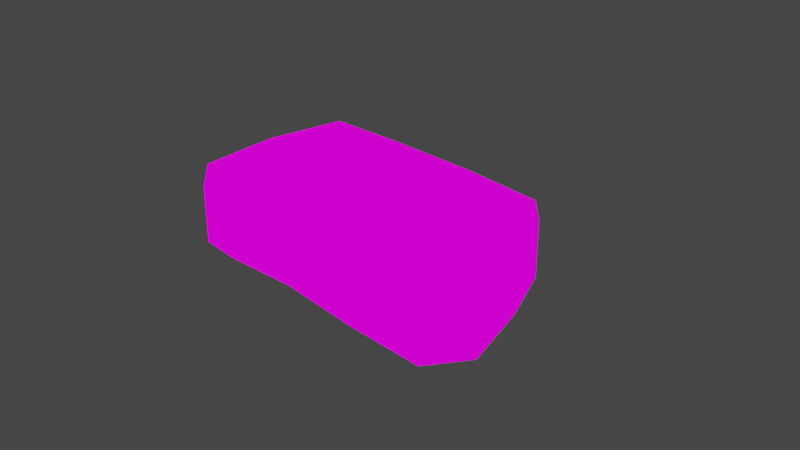 # Source: Caverns_Landmass_Rock_06.blend  (saved by Blender 2.93.21; exported with 4.5.12 LTS)
import bpy
from mathutils import Matrix  # noqa: F401  (used for matrix-valued properties, if any)

bpy.ops.wm.read_factory_settings(use_empty=True)
scene = bpy.context.scene
scene.name = 'Scene'

# ---- collections
col_collection = bpy.data.collections.new('Collection'); scene.collection.children.link(col_collection)

# ---- images (referenced by path relative to the original .blend; pixels are not part of the script)
import os
ASSET_DIR = os.environ.get("B2B_ASSET_DIR", "")  # directory of the original .blend (textures are referenced by path, not embedded)
HERE = os.path.dirname(os.path.abspath(__file__))  # packed textures are extracted next to this script under _unpacked/

def load_image(name, relpath, width, height, colorspace="sRGB"):
    """Load a texture the original file referenced (path relative to the .blend, or extracted next to this script)."""
    p = next((c for c in (os.path.join(HERE, relpath), os.path.join(ASSET_DIR, relpath)) if relpath and os.path.exists(c)), "")
    if p:
        img = bpy.data.images.load(p, check_existing=True)
        img.name = name
    else:  # same state as the original file: an image datablock whose file is absent (Cycles renders it pink)
        img = bpy.data.images.new(name, width, height)
        img.source = "FILE"
        img.filepath = "//" + (relpath or name)
    img.colorspace_settings.name = colorspace
    return img
img_caverns_tileset_png = load_image('Caverns_Tileset.png', 'Caverns_Tileset.png', 1024, 1024, 'sRGB')

# ---- materials (node trees are filled in below, after node groups)
mat_caverns_tileset = bpy.data.materials.new('Caverns_Tileset')
mat_caverns_tileset.alpha_threshold = 0.0
mat_caverns_tileset.use_transparent_shadow = False
mat_caverns_tileset.line_color = (0.0, 0.0, 0.0, 1.0)

# ---- material node trees
mat_caverns_tileset.use_nodes = True; mat_caverns_tileset.node_tree.nodes.clear()
_N = mat_caverns_tileset.node_tree.nodes; _L = mat_caverns_tileset.node_tree.links
n0 = _N.new('ShaderNodeOutputMaterial'); n0.name = 'Material Output'; n0.location = (400, 0)
n1 = _N.new('ShaderNodeLightPath'); n1.name = 'Light Path'; n1.location = (0, 250)
n2 = _N.new('ShaderNodeBsdfTransparent'); n2.name = 'Transparent BSDF'; n2.location = (-200, -100)
n3 = _N.new('ShaderNodeEmission'); n3.name = 'Emission'; n3.location = (-200, -200)
n4 = _N.new('ShaderNodeMixShader'); n4.name = 'Mix Shader'; n4.location = (200, 0)
n5 = _N.new('ShaderNodeMixShader'); n5.name = 'Mix Shader.001'; n5.location = (0, -100)
n6 = _N.new('ShaderNodeTexImage'); n6.name = 'Image Texture'; n6.location = (-500, 100)
n6.image = img_caverns_tileset_png
n6.interpolation = 'Closest'
_L.new(n6.outputs[0], n3.inputs[0])
_L.new(n6.outputs[1], n5.inputs[0])
_L.new(n2.outputs[0], n5.inputs[1])
_L.new(n2.outputs[0], n4.inputs[1])
_L.new(n3.outputs[0], n5.inputs[2])
_L.new(n5.outputs[0], n4.inputs[2])
_L.new(n1.outputs[0], n4.inputs[0])
_L.new(n4.outputs[0], n0.inputs[0])
n0.is_active_output = True

# ---- world
world_world = bpy.data.worlds.new('World'); scene.world = world_world
world_world.use_nodes = True; world_world.node_tree.nodes.clear()
_N = world_world.node_tree.nodes; _L = world_world.node_tree.links
n0 = _N.new('ShaderNodeOutputWorld'); n0.name = 'World Output'; n0.location = (300, 300)
n1 = _N.new('ShaderNodeBackground'); n1.name = 'Background'; n1.location = (10, 300)
n1.inputs[0].default_value = (0.05088, 0.05088, 0.05088, 1.0)
_L.new(n1.outputs[0], n0.inputs[0])
n0.is_active_output = True
world_world.color = (0.05088, 0.05088, 0.05088)
world_world.use_sun_shadow = False
world_world.sun_shadow_jitter_overblur = 0.0

# ---- cameras
cam_camera = bpy.data.cameras.new('Camera')
cam_camera.clip_end = 100.0
cam_camera.ortho_scale = 7.314

# ---- lights
light_light = bpy.data.lights.new('Light', 'POINT')
light_light.transmission_factor = 0.0
light_light.energy = 1000.0
light_light.shadow_soft_size = 0.1
light_light.shadow_maximum_resolution = 0.006
light_light.use_absolute_resolution = True

# ---- meshes
me_cube = bpy.data.meshes.new('Cube')
me_cube.from_pydata([(1.497, -0.9351, 0.5999), (-1.503, 0.9902, 0.3499), (-1.503, -0.9351, 0.5999), (0.497, -0.009774, 0.5999), (1.618, -0.009774, 0.5999), (1.701, -0.009774, 0.3499), (0.497, 0.9755, 0.5999), (-1.503, -1.01, 0.3499), (1.497, 0.681, -0.6321), (-0.503, -0.6857, -0.5787), (0.497, 0.681, -0.6108), (-1.503, 0.681, -0.6321), (1.618, -0.009774, -0.809), (0.497, -1.026, 0.3499), (-1.503, 0.9155, 0.5999), (-1.624, -0.009774, 0.5999), (0.497, -0.7169, -0.6108), (1.497, -0.7005, -0.6321), (1.497, 0.9902, 0.3499), (-0.503, -0.009774, 0.5999), (-0.503, 1.043, 0.3499), (1.497, 0.9155, 0.5999), (-1.624, -0.009774, -0.809), (-0.503, -0.9203, 0.5999), (-1.503, -0.7005, -0.6321), (-0.503, -0.9949, 0.3499), (0.497, -0.9515, 0.5999), (1.497, -1.01, 0.3499), (0.497, 1.05, 0.3499), (-0.503, 0.9679, 0.5999), (-1.671, -0.009774, 0.3499), (0.497, -0.009774, -0.7877), (-0.503, -0.009774, -0.7556), (-0.503, 0.681, -0.5787), (-1.503, -1.01, -0.309), (1.756, -0.009774, -0.309), (-0.503, -0.9949, -0.2556), (-1.698, -0.009774, -0.309), (-0.503, 1.043, -0.2556), (1.497, 0.9902, -0.309), (0.497, 1.05, -0.2877), (0.497, -1.026, -0.2877), (1.497, -1.01, -0.309), (-1.503, 0.9902, -0.309), (-1.503, -1.01, 0.02045), (1.756, -0.009774, 0.02045), (-0.503, -0.9949, 0.07383), (-1.698, -0.009774, 0.02045), (-0.503, 1.073, 0.07383), (0.497, 1.106, 0.02045), (0.497, -1.026, 0.02045), (1.497, -1.01, 0.02045), (1.497, 0.9902, 0.02045), (-1.503, 0.9902, 0.02045)], [], [(27, 5, 4, 0), (5, 18, 21, 4), (30, 7, 2, 15), (1, 30, 15, 14), (47, 44, 7, 30), (45, 52, 18, 5), (51, 45, 5, 27), (53, 47, 30, 1), (19, 15, 2, 23), (6, 29, 19, 3), (21, 6, 3, 4), (4, 3, 26, 0), (3, 19, 23, 26), (29, 14, 15, 19), (32, 31, 16, 9), (31, 12, 17, 16), (22, 32, 9, 24), (12, 31, 10, 8), (31, 32, 33, 10), (32, 22, 11, 33), (50, 51, 27, 13), (46, 50, 13, 25), (44, 46, 25, 7), (48, 53, 1, 20), (49, 48, 20, 28), (52, 49, 28, 18), (18, 28, 6, 21), (28, 20, 29, 6), (20, 1, 14, 29), (7, 25, 23, 2), (25, 13, 26, 23), (13, 27, 0, 26), (8, 10, 40, 39), (10, 33, 38, 40), (33, 11, 43, 38), (24, 9, 36, 34), (9, 16, 41, 36), (16, 17, 42, 41), (11, 22, 37, 43), (17, 12, 35, 42), (12, 8, 39, 35), (22, 24, 34, 37), (39, 40, 49, 52), (40, 38, 48, 49), (38, 43, 53, 48), (34, 36, 46, 44), (36, 41, 50, 46), (41, 42, 51, 50), (43, 37, 47, 53), (42, 35, 45, 51), (35, 39, 52, 45), (37, 34, 44, 47)])
me_cube.polygons.foreach_set('use_smooth', [True] * 52)
_uv = me_cube.uv_layers.new(name='UVMap')
_uv.uv.foreach_set('vector', [7.102e-05, 0.8438, 0.09084, 0.8438, 0.09084, 0.8749, 7.102e-05, 0.8749, 7.102e-05, 0.8438, 0.09084, 0.8438, 0.09084, 0.8749, 7.102e-05, 0.8749, 7.102e-05, 0.8438, 0.09084, 0.8438, 0.09084, 0.8749, 7.102e-05, 0.8749, 7.102e-05, 0.8438, 0.09084, 0.8438, 0.09084, 0.8749, 7.102e-05, 0.8749, 7.102e-05, 0.7187, 0.09084, 0.7187, 0.09084, 0.7499, 7.102e-05, 0.7499, 0.09098, 0.7187, 0.1817, 0.7187, 0.1817, 0.7499, 0.09098, 0.7499, 0.09098, 0.7187, 0.1817, 0.7187, 0.1817, 0.7499, 0.09098, 0.7499, 0.09098, 0.7187, 0.1817, 0.7187, 0.1817, 0.7499, 0.09098, 0.7499, 7.102e-05, 0.8751, 0.09084, 0.8751, 0.09084, 0.9999, 7.102e-05, 0.9999, 7.102e-05, 0.8751, 0.09084, 0.8751, 0.09084, 0.9999, 7.102e-05, 0.9999, 0.09098, 0.8751, 0.1817, 0.8751, 0.1817, 0.9999, 0.09098, 0.9999, 0.09098, 0.8751, 0.1817, 0.8751, 0.1817, 0.9999, 0.09098, 0.9999, 0.09098, 0.8751, 0.1817, 0.8751, 0.1817, 0.9999, 0.09098, 0.9999, 0.09098, 0.8751, 0.1817, 0.8751, 0.1817, 0.9999, 0.09098, 0.9999, 7.102e-05, 0.6251, 0.09084, 0.6251, 0.09084, 0.7499, 7.102e-05, 0.7499, 0.09098, 0.6251, 0.1817, 0.6251, 0.1817, 0.7499, 0.09098, 0.7499, 0.09098, 0.6251, 0.1817, 0.6251, 0.1817, 0.7499, 0.09098, 0.7499, 7.102e-05, 0.6251, 0.09084, 0.6251, 0.09084, 0.7499, 7.102e-05, 0.7499, 0.09098, 0.6251, 0.1817, 0.6251, 0.1817, 0.7499, 0.09098, 0.7499, 7.102e-05, 0.6251, 0.09084, 0.6251, 0.09084, 0.7499, 7.102e-05, 0.7499, 0.09098, 0.7187, 0.1817, 0.7187, 0.1817, 0.7499, 0.09098, 0.7499, 7.102e-05, 0.7187, 0.09084, 0.7187, 0.09084, 0.7499, 7.102e-05, 0.7499, 0.09098, 0.7187, 0.1817, 0.7187, 0.1817, 0.7499, 0.09098, 0.7499, 7.102e-05, 0.7187, 0.09084, 0.7187, 0.09084, 0.7499, 7.102e-05, 0.7499, 7.102e-05, 0.7187, 0.09084, 0.7187, 0.09084, 0.7499, 7.102e-05, 0.7499, 0.09098, 0.7187, 0.1817, 0.7187, 0.1817, 0.7499, 0.09098, 0.7499, 7.102e-05, 0.8438, 0.09084, 0.8438, 0.09084, 0.8749, 7.102e-05, 0.8749, 7.102e-05, 0.8438, 0.09084, 0.8438, 0.09084, 0.8749, 7.102e-05, 0.8749, 7.102e-05, 0.8438, 0.09084, 0.8438, 0.09084, 0.8749, 7.102e-05, 0.8749, 7.102e-05, 0.8438, 0.09084, 0.8438, 0.09084, 0.8749, 7.102e-05, 0.8749, 7.102e-05, 0.8438, 0.09084, 0.8438, 0.09084, 0.8749, 7.102e-05, 0.8749, 7.102e-05, 0.8438, 0.09084, 0.8438, 0.09084, 0.8749, 7.102e-05, 0.8749, 0.09098, 0.6251, 0.1817, 0.6251, 0.1817, 0.6875, 0.09098, 0.6875, 7.102e-05, 0.6251, 0.09084, 0.6251, 0.09084, 0.6875, 7.102e-05, 0.6875, 7.102e-05, 0.6251, 0.09084, 0.6251, 0.09084, 0.6875, 7.102e-05, 0.6875, 0.09098, 0.6251, 0.1817, 0.6251, 0.1817, 0.6875, 0.09098, 0.6875, 7.102e-05, 0.6251, 0.09084, 0.6251, 0.09084, 0.6875, 7.102e-05, 0.6875, 0.09098, 0.6251, 0.1817, 0.6251, 0.1817, 0.6875, 0.09098, 0.6875, 0.09098, 0.6251, 0.1817, 0.6251, 0.1817, 0.6875, 0.09098, 0.6875, 0.09098, 0.6251, 0.1817, 0.6251, 0.1817, 0.6875, 0.09098, 0.6875, 0.09098, 0.6251, 0.1817, 0.6251, 0.1817, 0.6875, 0.09098, 0.6875, 7.102e-05, 0.6251, 0.09084, 0.6251, 0.09084, 0.6875, 7.102e-05, 0.6875, 0.09098, 0.6875, 0.1817, 0.6875, 0.1817, 0.7187, 0.09098, 0.7187, 7.102e-05, 0.6875, 0.09084, 0.6875, 0.09084, 0.7187, 7.102e-05, 0.7187, 7.102e-05, 0.6875, 0.09084, 0.6875, 0.09084, 0.7187, 7.102e-05, 0.7187, 0.09098, 0.6875, 0.1817, 0.6875, 0.1817, 0.7187, 0.09098, 0.7187, 7.102e-05, 0.6875, 0.09084, 0.6875, 0.09084, 0.7187, 7.102e-05, 0.7187, 0.09098, 0.6875, 0.1817, 0.6875, 0.1817, 0.7187, 0.09098, 0.7187, 0.09098, 0.6875, 0.1817, 0.6875, 0.1817, 0.7187, 0.09098, 0.7187, 0.09098, 0.6875, 0.1817, 0.6875, 0.1817, 0.7187, 0.09098, 0.7187, 0.09098, 0.6875, 0.1817, 0.6875, 0.1817, 0.7187, 0.09098, 0.7187, 7.102e-05, 0.6875, 0.09084, 0.6875, 0.09084, 0.7187, 7.102e-05, 0.7187])
me_cube.materials.append(mat_caverns_tileset)
me_cube.use_remesh_preserve_volume = False
me_cube.use_remesh_preserve_attributes = False
me_cube.use_mirror_vertex_groups = False
me_cube.update()

# ---- objects
ob_cube = bpy.data.objects.new('Cube', me_cube)
ob_light = bpy.data.objects.new('Light', light_light)
ob_camera = bpy.data.objects.new('Camera', cam_camera)

# ---- transforms, parenting, visibility, modifiers, constraints
ob_cube.location = (-0.497, 0.009774, -0.3499)
ob_cube.lock_rotations_4d = False
ob_cube.empty_display_type = 'ARROWS'
ob_cube.lineart.crease_threshold = 0.0
ob_light.location = (4.076, 1.005, 5.904)
ob_light.rotation_euler = (0.6503, 0.05522, 1.866)
ob_light.lock_rotations_4d = False
ob_light.empty_display_type = 'ARROWS'
ob_light.color = (0.0, 0.0, 0.0, 0.0)
ob_light.lineart.crease_threshold = 0.0
ob_camera.location = (7.359, -6.926, 4.958)
ob_camera.rotation_euler = (1.109, 0.0, 0.8149)
ob_camera.lock_rotations_4d = False
ob_camera.empty_display_type = 'ARROWS'
ob_camera.color = (0.0, 0.0, 0.0, 0.0)
ob_camera.display_type = 'WIRE'
ob_camera.lineart.crease_threshold = 0.0

# ---- collection membership
col_collection.objects.link(ob_cube)
col_collection.objects.link(ob_light)
col_collection.objects.link(ob_camera)

# ---- scene / render settings (as saved in the file)
scene.camera = ob_camera
scene.frame_start = 1; scene.frame_end = 250; scene.frame_set(41)
scene.render.engine = 'BLENDER_EEVEE_NEXT'
scene.cycles.use_denoising = False
scene.cycles.samples = 128
scene.cycles.sampling_pattern = 'TABULATED_SOBOL'
scene.cycles.use_adaptive_sampling = False
scene.cycles.use_light_tree = False
scene.view_settings.view_transform = 'Filmic'
bpy.context.view_layer.update()
